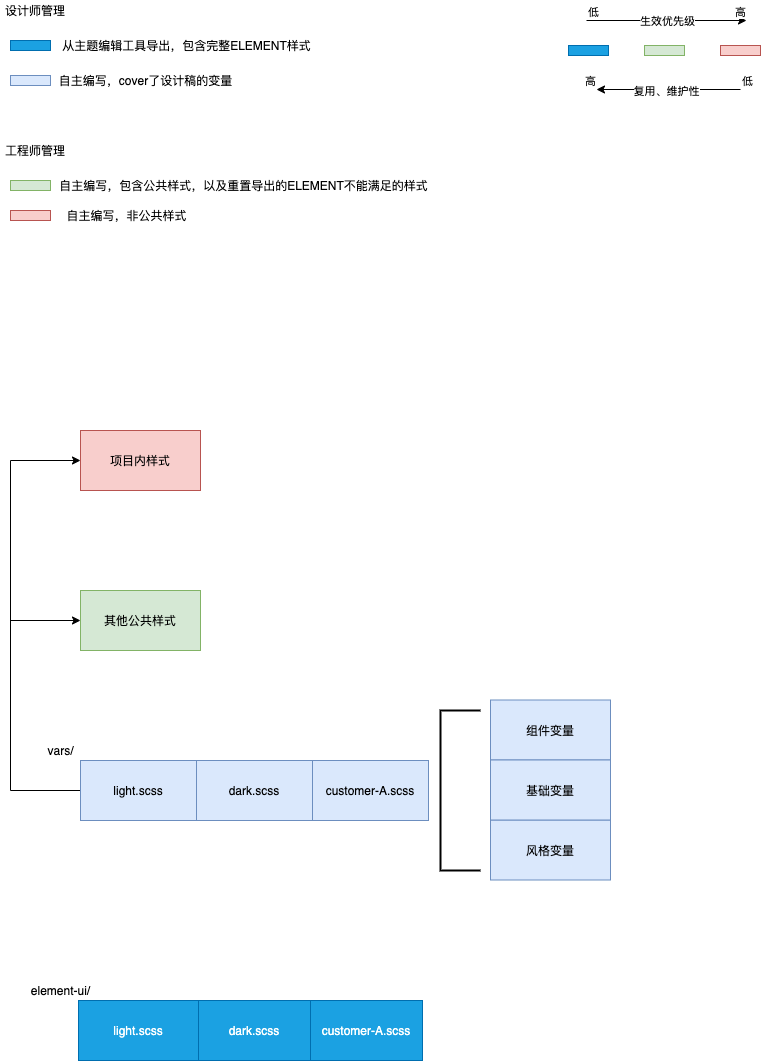

The diagram above was exported from draw.io. Its source (the exported page's mxGraphModel, read from the mxfile embedded in the PNG):
<mxGraphModel dx="946" dy="2192" grid="1" gridSize="10" guides="1" tooltips="1" connect="1" arrows="1" fold="1" page="1" pageScale="1" pageWidth="827" pageHeight="1169" math="0" shadow="0">
  <root>
    <mxCell id="0" />
    <mxCell id="1" parent="0" />
    <mxCell id="kWGqglS77Hu63aXjjs5o-1" value="dark.scss" style="rounded=0;whiteSpace=wrap;html=1;fillColor=#1ba1e2;strokeColor=#006EAF;fontColor=#ffffff;" parent="1" vertex="1">
      <mxGeometry x="218" y="1030" width="112" height="60" as="geometry" />
    </mxCell>
    <mxCell id="kWGqglS77Hu63aXjjs5o-2" value="light.scss" style="rounded=0;whiteSpace=wrap;html=1;fillColor=#1ba1e2;strokeColor=#006EAF;fontColor=#ffffff;" parent="1" vertex="1">
      <mxGeometry x="98" y="1030" width="120" height="60" as="geometry" />
    </mxCell>
    <mxCell id="kWGqglS77Hu63aXjjs5o-4" value="customer-A.scss" style="rounded=0;whiteSpace=wrap;html=1;fillColor=#1ba1e2;strokeColor=#006EAF;fontColor=#ffffff;" parent="1" vertex="1">
      <mxGeometry x="330" y="1030" width="112" height="60" as="geometry" />
    </mxCell>
    <mxCell id="ekt1hA2vBkNq1eMBEix6-1" value="customer-A.scss" style="rounded=0;whiteSpace=wrap;html=1;fillColor=#dae8fc;strokeColor=#6c8ebf;" parent="1" vertex="1">
      <mxGeometry x="332" y="790" width="116" height="60" as="geometry" />
    </mxCell>
    <mxCell id="ekt1hA2vBkNq1eMBEix6-3" value="风格变量" style="rounded=0;whiteSpace=wrap;html=1;fillColor=#dae8fc;strokeColor=#6c8ebf;" parent="1" vertex="1">
      <mxGeometry x="510" y="849.5" width="120" height="60" as="geometry" />
    </mxCell>
    <mxCell id="ekt1hA2vBkNq1eMBEix6-4" value="组件变量" style="rounded=0;whiteSpace=wrap;html=1;fillColor=#dae8fc;strokeColor=#6c8ebf;" parent="1" vertex="1">
      <mxGeometry x="510" y="729.5" width="120" height="60" as="geometry" />
    </mxCell>
    <mxCell id="gL-bYp8mY6dympsh6ueu-11" style="edgeStyle=orthogonalEdgeStyle;rounded=0;orthogonalLoop=1;jettySize=auto;html=1;exitX=0;exitY=0.5;exitDx=0;exitDy=0;entryX=0;entryY=0.5;entryDx=0;entryDy=0;" parent="1" source="ekt1hA2vBkNq1eMBEix6-7" target="ekt1hA2vBkNq1eMBEix6-60" edge="1">
      <mxGeometry relative="1" as="geometry">
        <mxPoint x="40" y="480" as="targetPoint" />
        <Array as="points">
          <mxPoint x="30" y="820" />
          <mxPoint x="30" y="490" />
        </Array>
      </mxGeometry>
    </mxCell>
    <mxCell id="ekt1hA2vBkNq1eMBEix6-7" value="light.scss" style="rounded=0;whiteSpace=wrap;html=1;fillColor=#dae8fc;strokeColor=#6c8ebf;" parent="1" vertex="1">
      <mxGeometry x="100" y="790" width="116" height="60" as="geometry" />
    </mxCell>
    <mxCell id="ekt1hA2vBkNq1eMBEix6-8" value="dark.scss" style="rounded=0;whiteSpace=wrap;html=1;fillColor=#dae8fc;strokeColor=#6c8ebf;" parent="1" vertex="1">
      <mxGeometry x="216" y="790" width="116" height="60" as="geometry" />
    </mxCell>
    <mxCell id="ekt1hA2vBkNq1eMBEix6-9" value="设计师管理" style="text;html=1;strokeColor=none;fillColor=none;align=center;verticalAlign=middle;whiteSpace=wrap;rounded=0;" parent="1" vertex="1">
      <mxGeometry x="20" y="30" width="70" height="20" as="geometry" />
    </mxCell>
    <mxCell id="ekt1hA2vBkNq1eMBEix6-10" value="" style="rounded=0;whiteSpace=wrap;html=1;fillColor=#1ba1e2;strokeColor=#006EAF;fontColor=#ffffff;" parent="1" vertex="1">
      <mxGeometry x="30" y="70" width="40" height="10" as="geometry" />
    </mxCell>
    <mxCell id="ekt1hA2vBkNq1eMBEix6-12" value="从主题编辑工具导出，包含完整ELEMENT样式" style="text;html=1;align=center;verticalAlign=middle;resizable=0;points=[];autosize=1;" parent="1" vertex="1">
      <mxGeometry x="76" y="65" width="260" height="20" as="geometry" />
    </mxCell>
    <mxCell id="ekt1hA2vBkNq1eMBEix6-14" value="" style="rounded=0;whiteSpace=wrap;html=1;fillColor=#dae8fc;strokeColor=#6c8ebf;" parent="1" vertex="1">
      <mxGeometry x="30" y="105" width="40" height="10" as="geometry" />
    </mxCell>
    <mxCell id="ekt1hA2vBkNq1eMBEix6-16" value="自主编写，cover了设计稿的变量" style="text;html=1;align=center;verticalAlign=middle;resizable=0;points=[];autosize=1;" parent="1" vertex="1">
      <mxGeometry x="70" y="100" width="190" height="20" as="geometry" />
    </mxCell>
    <mxCell id="ekt1hA2vBkNq1eMBEix6-19" style="edgeStyle=orthogonalEdgeStyle;rounded=0;orthogonalLoop=1;jettySize=auto;html=1;exitX=0.5;exitY=1;exitDx=0;exitDy=0;" parent="1" source="ekt1hA2vBkNq1eMBEix6-3" target="ekt1hA2vBkNq1eMBEix6-3" edge="1">
      <mxGeometry relative="1" as="geometry" />
    </mxCell>
    <mxCell id="gL-bYp8mY6dympsh6ueu-12" style="edgeStyle=orthogonalEdgeStyle;rounded=0;orthogonalLoop=1;jettySize=auto;html=1;exitX=0;exitY=0.5;exitDx=0;exitDy=0;entryX=0;entryY=0.5;entryDx=0;entryDy=0;" parent="1" edge="1">
      <mxGeometry relative="1" as="geometry">
        <mxPoint x="30" y="650" as="sourcePoint" />
        <mxPoint x="100" y="650" as="targetPoint" />
      </mxGeometry>
    </mxCell>
    <mxCell id="ekt1hA2vBkNq1eMBEix6-21" value="" style="rounded=0;whiteSpace=wrap;html=1;fillColor=#d5e8d4;strokeColor=#82b366;" parent="1" vertex="1">
      <mxGeometry x="30" y="210" width="40" height="10" as="geometry" />
    </mxCell>
    <mxCell id="ekt1hA2vBkNq1eMBEix6-22" value="自主编写，包含公共样式，以及重置导出的ELEMENT不能满足的样式" style="text;html=1;align=center;verticalAlign=middle;resizable=0;points=[];autosize=1;" parent="1" vertex="1">
      <mxGeometry x="73" y="205" width="380" height="20" as="geometry" />
    </mxCell>
    <mxCell id="ekt1hA2vBkNq1eMBEix6-23" value="工程师管理" style="text;html=1;strokeColor=none;fillColor=none;align=center;verticalAlign=middle;whiteSpace=wrap;rounded=0;" parent="1" vertex="1">
      <mxGeometry x="20" y="170" width="70" height="20" as="geometry" />
    </mxCell>
    <mxCell id="ekt1hA2vBkNq1eMBEix6-26" value="" style="rounded=0;whiteSpace=wrap;html=1;fillColor=#d5e8d4;strokeColor=#82b366;" parent="1" vertex="1">
      <mxGeometry x="664" y="75" width="40" height="10" as="geometry" />
    </mxCell>
    <mxCell id="ekt1hA2vBkNq1eMBEix6-27" value="" style="rounded=0;whiteSpace=wrap;html=1;fillColor=#1ba1e2;strokeColor=#006EAF;fontColor=#ffffff;" parent="1" vertex="1">
      <mxGeometry x="588" y="75" width="40" height="10" as="geometry" />
    </mxCell>
    <mxCell id="ekt1hA2vBkNq1eMBEix6-30" value="" style="rounded=0;whiteSpace=wrap;html=1;fillColor=#f8cecc;strokeColor=#b85450;" parent="1" vertex="1">
      <mxGeometry x="740" y="75" width="40" height="10" as="geometry" />
    </mxCell>
    <mxCell id="ekt1hA2vBkNq1eMBEix6-38" value="Label" style="endArrow=classic;html=1;" parent="1" edge="1">
      <mxGeometry relative="1" as="geometry">
        <mxPoint x="606" y="50" as="sourcePoint" />
        <mxPoint x="766" y="50" as="targetPoint" />
      </mxGeometry>
    </mxCell>
    <mxCell id="ekt1hA2vBkNq1eMBEix6-39" value="生效优先级" style="edgeLabel;resizable=0;html=1;align=center;verticalAlign=middle;" parent="ekt1hA2vBkNq1eMBEix6-38" connectable="0" vertex="1">
      <mxGeometry relative="1" as="geometry" />
    </mxCell>
    <mxCell id="ekt1hA2vBkNq1eMBEix6-40" value="低" style="edgeLabel;resizable=0;html=1;align=left;verticalAlign=bottom;" parent="ekt1hA2vBkNq1eMBEix6-38" connectable="0" vertex="1">
      <mxGeometry x="-1" relative="1" as="geometry" />
    </mxCell>
    <mxCell id="ekt1hA2vBkNq1eMBEix6-41" value="高" style="edgeLabel;resizable=0;html=1;align=right;verticalAlign=bottom;" parent="ekt1hA2vBkNq1eMBEix6-38" connectable="0" vertex="1">
      <mxGeometry x="1" relative="1" as="geometry" />
    </mxCell>
    <mxCell id="ekt1hA2vBkNq1eMBEix6-54" value="" style="endArrow=classic;html=1;" parent="1" edge="1">
      <mxGeometry x="0.125" y="-20" relative="1" as="geometry">
        <mxPoint x="760" y="119" as="sourcePoint" />
        <mxPoint x="616" y="119" as="targetPoint" />
        <mxPoint as="offset" />
      </mxGeometry>
    </mxCell>
    <mxCell id="ekt1hA2vBkNq1eMBEix6-56" value="低" style="edgeLabel;resizable=0;html=1;align=left;verticalAlign=bottom;" parent="ekt1hA2vBkNq1eMBEix6-54" connectable="0" vertex="1">
      <mxGeometry x="-1" relative="1" as="geometry" />
    </mxCell>
    <mxCell id="ekt1hA2vBkNq1eMBEix6-57" value="高" style="edgeLabel;resizable=0;html=1;align=right;verticalAlign=bottom;" parent="ekt1hA2vBkNq1eMBEix6-54" connectable="0" vertex="1">
      <mxGeometry x="1" relative="1" as="geometry" />
    </mxCell>
    <mxCell id="ekt1hA2vBkNq1eMBEix6-58" value="&lt;span style=&quot;font-size: 11px ; background-color: rgb(255 , 255 , 255)&quot;&gt;复用、维护性&lt;/span&gt;" style="text;html=1;align=center;verticalAlign=middle;resizable=0;points=[];autosize=1;" parent="1" vertex="1">
      <mxGeometry x="646" y="110" width="80" height="20" as="geometry" />
    </mxCell>
    <mxCell id="ekt1hA2vBkNq1eMBEix6-60" value="项目内样式" style="rounded=0;whiteSpace=wrap;html=1;fillColor=#f8cecc;strokeColor=#b85450;" parent="1" vertex="1">
      <mxGeometry x="100" y="460" width="120" height="60" as="geometry" />
    </mxCell>
    <mxCell id="gL-bYp8mY6dympsh6ueu-1" value="其他公共样式" style="rounded=0;whiteSpace=wrap;html=1;fillColor=#d5e8d4;strokeColor=#82b366;" parent="1" vertex="1">
      <mxGeometry x="100" y="620" width="120" height="60" as="geometry" />
    </mxCell>
    <mxCell id="gL-bYp8mY6dympsh6ueu-5" value="" style="rounded=0;whiteSpace=wrap;html=1;fillColor=#f8cecc;strokeColor=#b85450;" parent="1" vertex="1">
      <mxGeometry x="30" y="240" width="40" height="10" as="geometry" />
    </mxCell>
    <mxCell id="gL-bYp8mY6dympsh6ueu-7" value="自主编写，非公共样式" style="text;html=1;align=center;verticalAlign=middle;resizable=0;points=[];autosize=1;" parent="1" vertex="1">
      <mxGeometry x="76" y="235" width="140" height="20" as="geometry" />
    </mxCell>
    <mxCell id="gL-bYp8mY6dympsh6ueu-14" value="基础变量" style="rounded=0;whiteSpace=wrap;html=1;fillColor=#dae8fc;strokeColor=#6c8ebf;" parent="1" vertex="1">
      <mxGeometry x="510" y="789.5" width="120" height="60" as="geometry" />
    </mxCell>
    <mxCell id="gL-bYp8mY6dympsh6ueu-15" value="" style="strokeWidth=2;html=1;shape=mxgraph.flowchart.annotation_1;align=left;pointerEvents=1;" parent="1" vertex="1">
      <mxGeometry x="460" y="740" width="40" height="160" as="geometry" />
    </mxCell>
    <mxCell id="gL-bYp8mY6dympsh6ueu-17" value="element-ui/&lt;br&gt;" style="text;html=1;align=center;verticalAlign=middle;resizable=0;points=[];autosize=1;" parent="1" vertex="1">
      <mxGeometry x="45" y="1010" width="70" height="20" as="geometry" />
    </mxCell>
    <mxCell id="gL-bYp8mY6dympsh6ueu-18" value="vars/" style="text;html=1;align=center;verticalAlign=middle;resizable=0;points=[];autosize=1;" parent="1" vertex="1">
      <mxGeometry x="60" y="770" width="40" height="20" as="geometry" />
    </mxCell>
  </root>
</mxGraphModel>